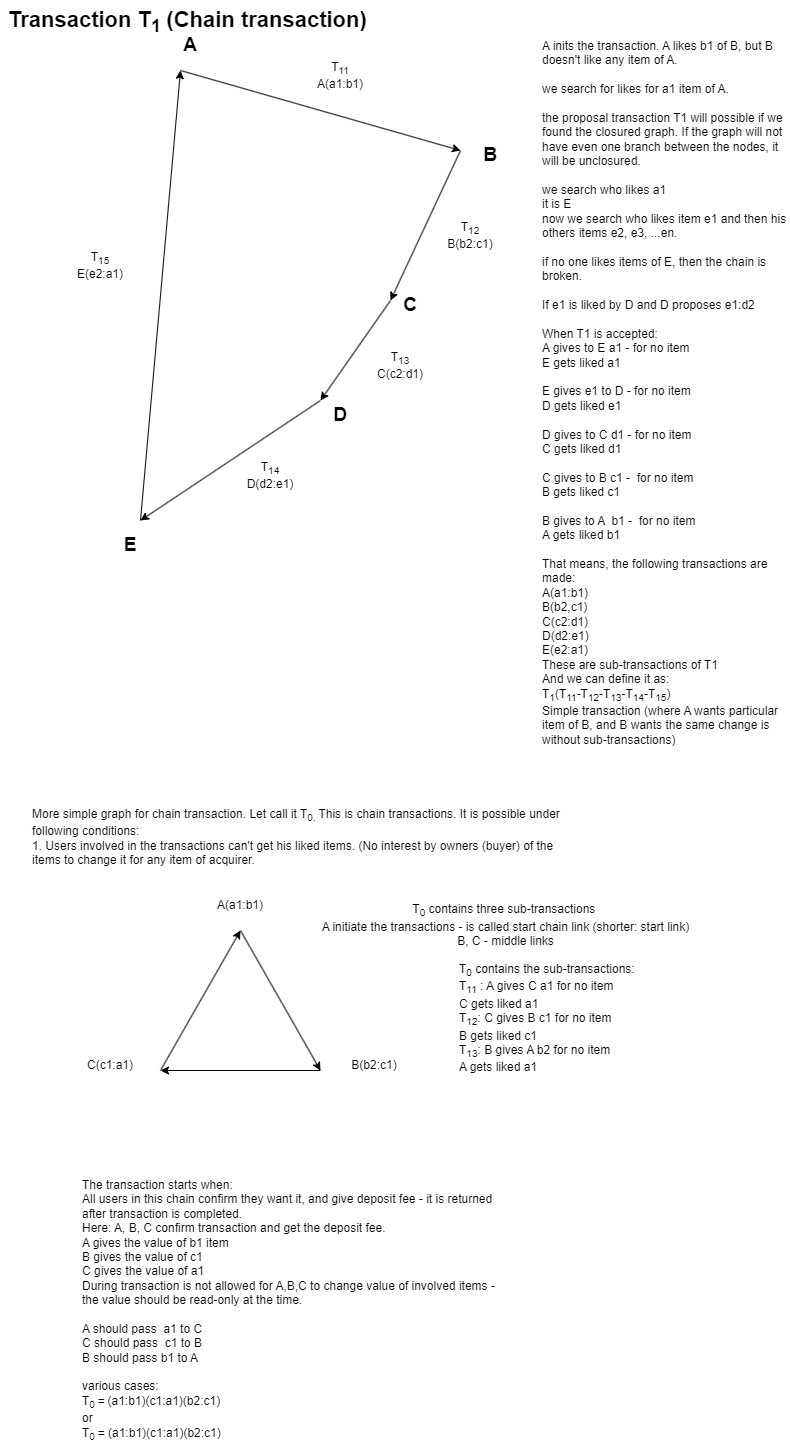

The diagram above was exported from draw.io. Its source (the exported page's mxGraphModel, read from the mxfile embedded in the PNG):
<mxGraphModel dx="1434" dy="738" grid="1" gridSize="10" guides="1" tooltips="1" connect="1" arrows="1" fold="1" page="1" pageScale="1" pageWidth="827" pageHeight="1169" math="0" shadow="0">
  <root>
    <mxCell id="0" />
    <mxCell id="1" parent="0" />
    <mxCell id="dpr2AaJi7BlvcmiLxy4P-1" value="" style="endArrow=classic;html=1;rounded=0;" parent="1" edge="1">
      <mxGeometry width="50" height="50" relative="1" as="geometry">
        <mxPoint x="190" y="80" as="sourcePoint" />
        <mxPoint x="470" y="160" as="targetPoint" />
      </mxGeometry>
    </mxCell>
    <mxCell id="dpr2AaJi7BlvcmiLxy4P-5" value="" style="endArrow=classic;html=1;rounded=0;" parent="1" edge="1">
      <mxGeometry width="50" height="50" relative="1" as="geometry">
        <mxPoint x="470" y="160" as="sourcePoint" />
        <mxPoint x="400" y="310" as="targetPoint" />
      </mxGeometry>
    </mxCell>
    <mxCell id="dpr2AaJi7BlvcmiLxy4P-6" value="" style="endArrow=classic;html=1;rounded=0;" parent="1" edge="1">
      <mxGeometry width="50" height="50" relative="1" as="geometry">
        <mxPoint x="400" y="310" as="sourcePoint" />
        <mxPoint x="330" y="410" as="targetPoint" />
      </mxGeometry>
    </mxCell>
    <mxCell id="dpr2AaJi7BlvcmiLxy4P-7" value="" style="endArrow=classic;html=1;rounded=0;" parent="1" edge="1">
      <mxGeometry width="50" height="50" relative="1" as="geometry">
        <mxPoint x="330" y="410" as="sourcePoint" />
        <mxPoint x="150" y="530" as="targetPoint" />
      </mxGeometry>
    </mxCell>
    <mxCell id="dpr2AaJi7BlvcmiLxy4P-8" value="" style="endArrow=classic;html=1;rounded=0;" parent="1" edge="1">
      <mxGeometry width="50" height="50" relative="1" as="geometry">
        <mxPoint x="150" y="530" as="sourcePoint" />
        <mxPoint x="190" y="80" as="targetPoint" />
      </mxGeometry>
    </mxCell>
    <mxCell id="dpr2AaJi7BlvcmiLxy4P-9" value="A" style="text;strokeColor=none;align=center;fillColor=none;html=1;verticalAlign=middle;whiteSpace=wrap;rounded=0;fontStyle=1;fontSize=19;" parent="1" vertex="1">
      <mxGeometry x="170" y="40" width="60" height="30" as="geometry" />
    </mxCell>
    <mxCell id="dpr2AaJi7BlvcmiLxy4P-10" value="B" style="text;strokeColor=none;align=center;fillColor=none;html=1;verticalAlign=middle;whiteSpace=wrap;rounded=0;fontStyle=1;fontSize=19;" parent="1" vertex="1">
      <mxGeometry x="470" y="150" width="60" height="30" as="geometry" />
    </mxCell>
    <mxCell id="dpr2AaJi7BlvcmiLxy4P-11" value="C" style="text;strokeColor=none;align=center;fillColor=none;html=1;verticalAlign=middle;whiteSpace=wrap;rounded=0;fontStyle=1;fontSize=19;" parent="1" vertex="1">
      <mxGeometry x="390" y="300" width="60" height="30" as="geometry" />
    </mxCell>
    <mxCell id="dpr2AaJi7BlvcmiLxy4P-12" value="D" style="text;strokeColor=none;align=center;fillColor=none;html=1;verticalAlign=middle;whiteSpace=wrap;rounded=0;fontStyle=1;fontSize=19;" parent="1" vertex="1">
      <mxGeometry x="320" y="410" width="60" height="30" as="geometry" />
    </mxCell>
    <mxCell id="dpr2AaJi7BlvcmiLxy4P-13" value="E" style="text;strokeColor=none;align=center;fillColor=none;html=1;verticalAlign=middle;whiteSpace=wrap;rounded=0;fontStyle=1;fontSize=19;" parent="1" vertex="1">
      <mxGeometry x="110" y="540" width="60" height="30" as="geometry" />
    </mxCell>
    <mxCell id="dpr2AaJi7BlvcmiLxy4P-15" value="&lt;div&gt;T&lt;sub&gt;11&lt;/sub&gt;&lt;/div&gt;A(a1:b1)" style="text;strokeColor=none;align=center;fillColor=none;html=1;verticalAlign=middle;whiteSpace=wrap;rounded=0;" parent="1" vertex="1">
      <mxGeometry x="320" y="70" width="60" height="30" as="geometry" />
    </mxCell>
    <mxCell id="dpr2AaJi7BlvcmiLxy4P-16" value="T&lt;sub&gt;12&lt;/sub&gt;&lt;br&gt;B(b2:c1)" style="text;strokeColor=none;align=center;fillColor=none;html=1;verticalAlign=middle;whiteSpace=wrap;rounded=0;" parent="1" vertex="1">
      <mxGeometry x="450" y="230" width="60" height="30" as="geometry" />
    </mxCell>
    <mxCell id="dpr2AaJi7BlvcmiLxy4P-17" value="&lt;div&gt;T&lt;sub&gt;13&lt;/sub&gt;&lt;/div&gt;C(c2:d1)" style="text;strokeColor=none;align=center;fillColor=none;html=1;verticalAlign=middle;whiteSpace=wrap;rounded=0;" parent="1" vertex="1">
      <mxGeometry x="380" y="360" width="60" height="30" as="geometry" />
    </mxCell>
    <mxCell id="dpr2AaJi7BlvcmiLxy4P-18" value="&lt;div&gt;T&lt;sub&gt;14&lt;/sub&gt;&lt;/div&gt;D(d2:e1)" style="text;strokeColor=none;align=center;fillColor=none;html=1;verticalAlign=middle;whiteSpace=wrap;rounded=0;" parent="1" vertex="1">
      <mxGeometry x="250" y="470" width="60" height="30" as="geometry" />
    </mxCell>
    <mxCell id="dpr2AaJi7BlvcmiLxy4P-19" value="&lt;div&gt;T&lt;sub&gt;15&lt;/sub&gt;&lt;/div&gt;E(e2:a1)" style="text;strokeColor=none;align=center;fillColor=none;html=1;verticalAlign=middle;whiteSpace=wrap;rounded=0;" parent="1" vertex="1">
      <mxGeometry x="80" y="260" width="60" height="30" as="geometry" />
    </mxCell>
    <mxCell id="dpr2AaJi7BlvcmiLxy4P-20" value="A inits the transaction. A likes b1 of B, but B doesn't like any item of A.&lt;br&gt;&lt;div&gt;&lt;br&gt;we search for likes for a1 item of A.&lt;/div&gt;&lt;div&gt;&lt;br&gt;&lt;/div&gt;&lt;div&gt;the proposal transaction T1 will possible if we found the closured graph. If the graph will not have even one branch between the nodes, it will be unclosured.&lt;/div&gt;&lt;div&gt;&lt;br&gt;&lt;/div&gt;&lt;div&gt;we search who likes a1&amp;nbsp;&lt;br&gt;it is E&lt;br&gt;now we search who likes item e1 and then his others items e2, e3, ...en.&lt;br&gt;&lt;br&gt;if no one likes items of E, then the chain is broken.&lt;br&gt;&lt;br&gt;If e1 is liked by D and D proposes e1:d2&lt;/div&gt;&lt;div&gt;&lt;br&gt;When T1 is accepted:&lt;br&gt;A gives to E a1 - for no item&lt;br&gt;E gets liked a1&lt;/div&gt;&lt;div&gt;&lt;br&gt;&lt;/div&gt;&lt;div&gt;E gives e1 to D - for no item&lt;/div&gt;&lt;div&gt;D gets liked e1&lt;/div&gt;&lt;div&gt;&lt;br&gt;&lt;/div&gt;&lt;div&gt;D gives to C d1 - for no item&lt;/div&gt;&lt;div&gt;C gets liked d1&lt;/div&gt;&lt;div&gt;&lt;br&gt;&lt;/div&gt;&lt;div&gt;C gives to B c1 -&amp;nbsp; for no item&lt;/div&gt;&lt;div&gt;B gets liked c1&lt;/div&gt;&lt;div&gt;&lt;br&gt;&lt;/div&gt;&lt;div&gt;B gives to A&amp;nbsp; b1 -&amp;nbsp; for no item&lt;/div&gt;&lt;div&gt;A gets liked b1&lt;/div&gt;&lt;div&gt;&lt;br&gt;&lt;/div&gt;&lt;div&gt;That means, the following transactions are made:&amp;nbsp;&lt;br&gt;A(a1:b1)&lt;br&gt;B(b2,c1)&lt;/div&gt;&lt;div&gt;C(c2:d1)&lt;/div&gt;&lt;div&gt;D(d2:e1)&lt;/div&gt;&lt;div&gt;E(e2:a1)&lt;/div&gt;&lt;div&gt;These are sub-transactions of T1&lt;br&gt;And we can define it as:&lt;br&gt;T&lt;sub&gt;1&lt;/sub&gt;(T&lt;sub&gt;11&lt;/sub&gt;-T&lt;sub&gt;12&lt;/sub&gt;-T&lt;sub&gt;13&lt;/sub&gt;-T&lt;sub&gt;14&lt;/sub&gt;-T&lt;sub&gt;15&lt;/sub&gt;)&lt;br&gt;Simple transaction (where A wants particular item of B, and B wants the same change is without sub-transactions)&lt;/div&gt;" style="text;strokeColor=none;align=left;fillColor=none;html=1;verticalAlign=top;whiteSpace=wrap;rounded=0;" parent="1" vertex="1">
      <mxGeometry x="550" y="42" width="250" height="638" as="geometry" />
    </mxCell>
    <mxCell id="dpr2AaJi7BlvcmiLxy4P-22" value="Transaction T&lt;sub&gt;1 &lt;/sub&gt;(Chain transaction)" style="text;strokeColor=none;align=left;fillColor=none;html=1;verticalAlign=top;whiteSpace=wrap;rounded=0;labelBackgroundColor=#ffffff;labelBorderColor=none;spacingLeft=6;fontSize=22;fontStyle=1" parent="1" vertex="1">
      <mxGeometry x="10" y="10" width="430" height="30" as="geometry" />
    </mxCell>
    <mxCell id="dpr2AaJi7BlvcmiLxy4P-24" value="More simple graph for chain transaction. Let call it T&lt;sub&gt;0. &lt;/sub&gt;This is chain transactions. It is possible under following conditions:&lt;br&gt;1. Users involved in the transactions can't get his liked items. (No interest by owners (buyer) of the items to change it for any item of acquirer.&amp;nbsp;" style="text;strokeColor=none;align=left;fillColor=none;html=1;verticalAlign=top;whiteSpace=wrap;rounded=0;" parent="1" vertex="1">
      <mxGeometry x="40" y="810" width="550" height="30" as="geometry" />
    </mxCell>
    <mxCell id="dpr2AaJi7BlvcmiLxy4P-25" value="" style="endArrow=classic;html=1;rounded=0;" parent="1" edge="1">
      <mxGeometry width="50" height="50" relative="1" as="geometry">
        <mxPoint x="250" y="940" as="sourcePoint" />
        <mxPoint x="330" y="1080" as="targetPoint" />
      </mxGeometry>
    </mxCell>
    <mxCell id="dpr2AaJi7BlvcmiLxy4P-26" value="" style="endArrow=classic;html=1;rounded=0;" parent="1" edge="1">
      <mxGeometry width="50" height="50" relative="1" as="geometry">
        <mxPoint x="170" y="1080" as="sourcePoint" />
        <mxPoint x="250" y="940" as="targetPoint" />
      </mxGeometry>
    </mxCell>
    <mxCell id="dpr2AaJi7BlvcmiLxy4P-27" value="" style="endArrow=classic;html=1;rounded=0;" parent="1" edge="1">
      <mxGeometry width="50" height="50" relative="1" as="geometry">
        <mxPoint x="330" y="1080" as="sourcePoint" />
        <mxPoint x="170" y="1080" as="targetPoint" />
      </mxGeometry>
    </mxCell>
    <mxCell id="dpr2AaJi7BlvcmiLxy4P-28" value="A(a1:b1)" style="text;strokeColor=none;align=center;fillColor=none;html=1;verticalAlign=middle;whiteSpace=wrap;rounded=0;" parent="1" vertex="1">
      <mxGeometry x="220" y="900" width="60" height="30" as="geometry" />
    </mxCell>
    <mxCell id="dpr2AaJi7BlvcmiLxy4P-29" value="B(b2:c1)" style="text;strokeColor=none;align=center;fillColor=none;html=1;verticalAlign=middle;whiteSpace=wrap;rounded=0;" parent="1" vertex="1">
      <mxGeometry x="354" y="1060" width="60" height="30" as="geometry" />
    </mxCell>
    <mxCell id="dpr2AaJi7BlvcmiLxy4P-30" value="C(c1:a1)" style="text;strokeColor=none;align=center;fillColor=none;html=1;verticalAlign=middle;whiteSpace=wrap;rounded=0;" parent="1" vertex="1">
      <mxGeometry x="90" y="1060" width="60" height="30" as="geometry" />
    </mxCell>
    <mxCell id="dpr2AaJi7BlvcmiLxy4P-31" value="T&lt;sub&gt;0&lt;/sub&gt; contains three sub-transactions&amp;nbsp;&lt;br&gt;A initiate the transactions - is called start chain link (shorter: start link)&lt;br&gt;&lt;span style=&quot;background-color: initial;&quot;&gt;B, C - middle links&lt;/span&gt;" style="text;html=1;align=center;verticalAlign=middle;resizable=0;points=[];autosize=1;strokeColor=none;fillColor=none;" parent="1" vertex="1">
      <mxGeometry x="320" y="905" width="390" height="60" as="geometry" />
    </mxCell>
    <mxCell id="dpr2AaJi7BlvcmiLxy4P-32" value="T&lt;sub&gt;0&lt;/sub&gt; contains the sub-transactions:&lt;br&gt;T&lt;sub&gt;11&lt;/sub&gt; : A gives C a1 for no item&lt;div&gt;C gets liked a1&lt;/div&gt;&lt;div&gt;T&lt;sub&gt;12&lt;/sub&gt;: C gives B c1 for no item&lt;/div&gt;&lt;div&gt;B gets liked c1&lt;/div&gt;&lt;div&gt;T&lt;sub&gt;13&lt;/sub&gt;: B gives A b2 for no item&lt;/div&gt;&lt;div&gt;A gets liked a1&lt;/div&gt;&lt;div&gt;&lt;br&gt;&lt;/div&gt;" style="text;strokeColor=none;align=left;fillColor=none;html=1;verticalAlign=middle;whiteSpace=wrap;rounded=0;" parent="1" vertex="1">
      <mxGeometry x="467" y="965" width="250" height="140" as="geometry" />
    </mxCell>
    <mxCell id="jn8wF_zCgGgzT-abw7Lx-1" value="The transaction starts when:&lt;br&gt;All users in this chain confirm they want it, and give deposit fee - it is returned after transaction is completed.&lt;br&gt;Here: A, B, C confirm transaction and get the deposit fee.&lt;br&gt;A gives the value of b1 item&lt;div&gt;B gives the value of c1&lt;/div&gt;&lt;div&gt;C gives the value of a1&lt;/div&gt;&lt;div&gt;During transaction is not allowed for A,B,C to change value of involved items - the value should be read-only at the time.&lt;/div&gt;&lt;div&gt;&lt;br&gt;&lt;/div&gt;&lt;div&gt;A should pass&amp;nbsp; a1 to C&lt;br&gt;C should pass&amp;nbsp; c1 to B&lt;br&gt;&lt;div&gt;B should pass b1 to A&lt;/div&gt;&lt;/div&gt;&lt;div&gt;&lt;br&gt;&lt;/div&gt;&lt;div&gt;various cases:&lt;br&gt;T&lt;sub&gt;0 &lt;/sub&gt;=&lt;sub&gt;&amp;nbsp;&lt;/sub&gt;(a1:b1)(c1:a1)(b2:c1)&lt;br&gt;or&lt;br&gt;T&lt;sub&gt;0 &lt;/sub&gt;= (a1:b1)(c1:a1)(b2:c1)&lt;/div&gt;" style="text;strokeColor=none;align=left;fillColor=none;html=1;verticalAlign=middle;whiteSpace=wrap;rounded=0;" vertex="1" parent="1">
      <mxGeometry x="90" y="1180" width="430" height="280" as="geometry" />
    </mxCell>
  </root>
</mxGraphModel>